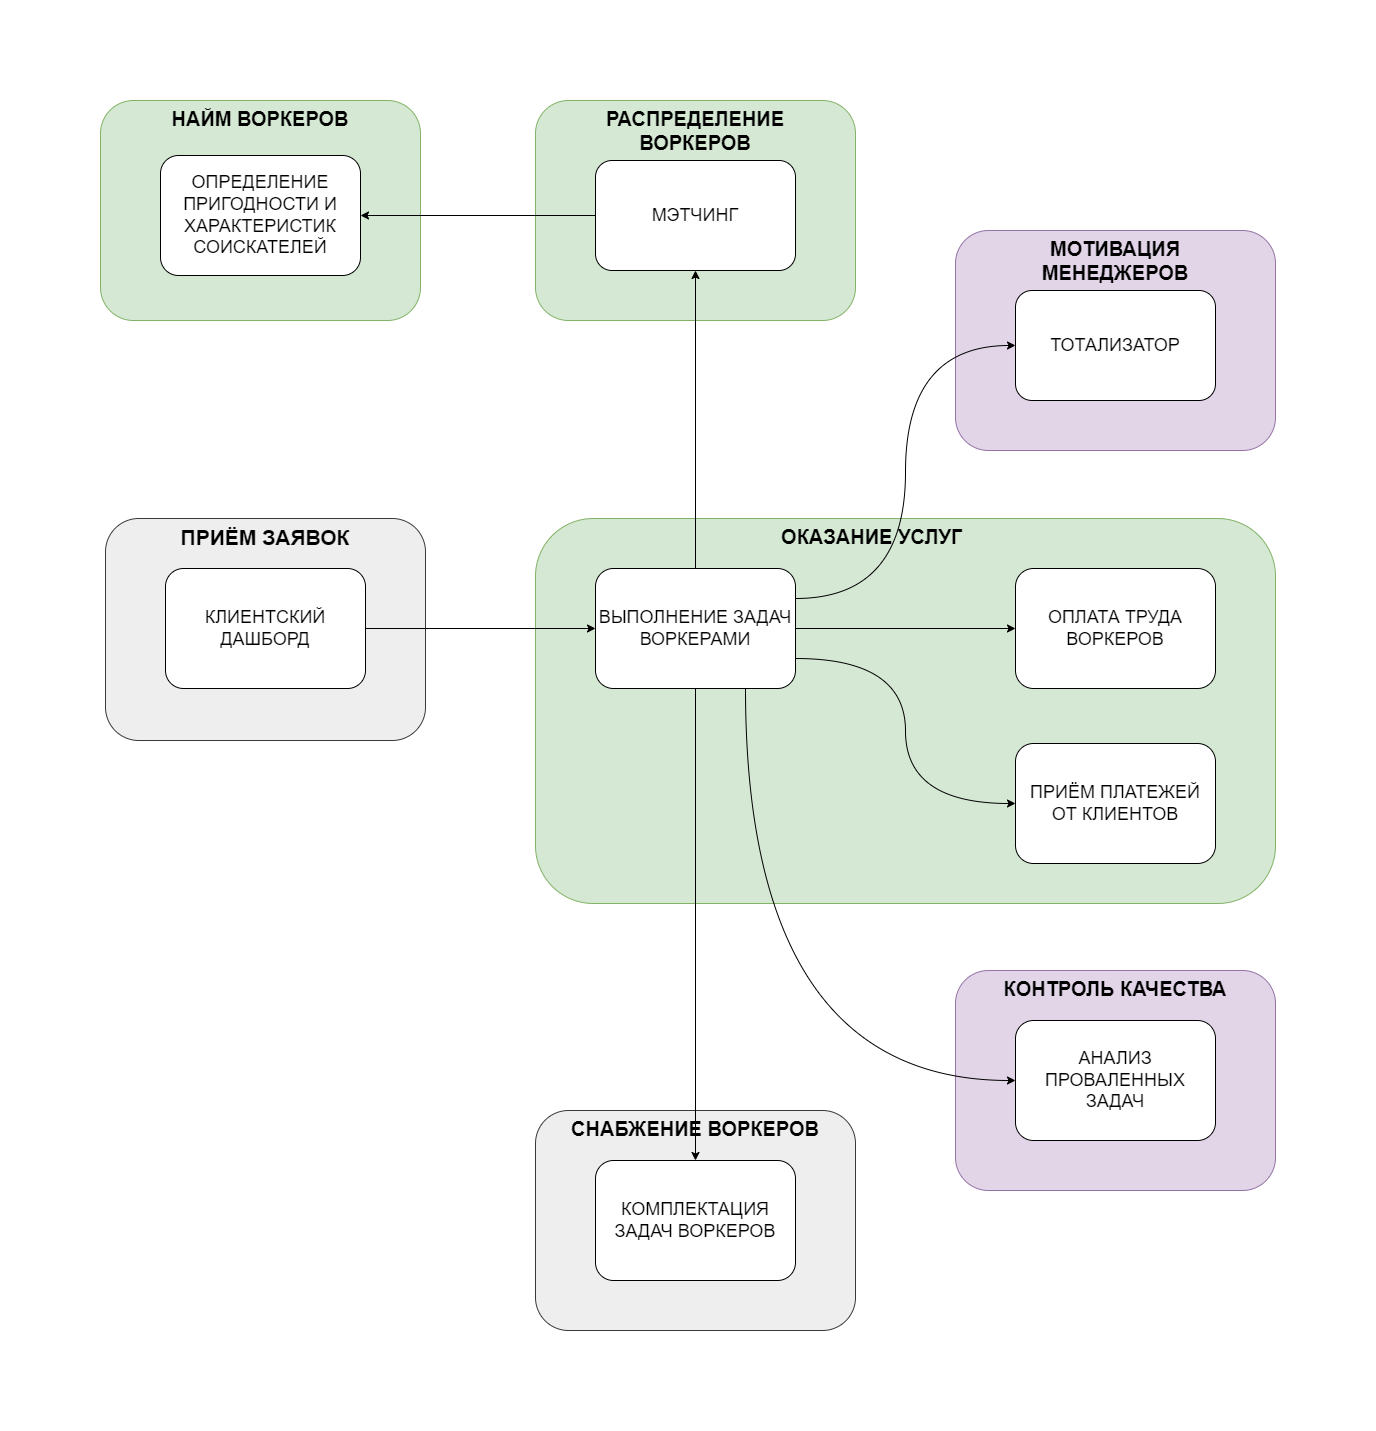

The diagram above was exported from draw.io. Its source (the exported page's mxGraphModel, read from the mxfile embedded in the PNG):
<mxGraphModel dx="1276" dy="1658" grid="1" gridSize="10" guides="1" tooltips="1" connect="1" arrows="1" fold="1" page="1" pageScale="1" pageWidth="1450" pageHeight="1500" math="0" shadow="0">
  <root>
    <mxCell id="0" />
    <mxCell id="1" parent="0" />
    <mxCell id="gK7Y1I6zPceGVn6tA7fC-21" value="КОНТРОЛЬ КАЧЕСТВА" style="rounded=1;whiteSpace=wrap;html=1;fillColor=#e1d5e7;strokeColor=#9673a6;verticalAlign=top;fontSize=20;fontStyle=1;" parent="1" vertex="1">
      <mxGeometry x="985" y="1010" width="320" height="220" as="geometry" />
    </mxCell>
    <mxCell id="gK7Y1I6zPceGVn6tA7fC-13" value="СНАБЖЕНИЕ ВОРКЕРОВ" style="rounded=1;whiteSpace=wrap;html=1;fillColor=#eeeeee;strokeColor=#36393d;verticalAlign=top;fontSize=20;fontStyle=1;" parent="1" vertex="1">
      <mxGeometry x="565" y="1150" width="320" height="220" as="geometry" />
    </mxCell>
    <mxCell id="gK7Y1I6zPceGVn6tA7fC-6" value="НАЙМ ВОРКЕРОВ" style="rounded=1;whiteSpace=wrap;html=1;fillColor=#d5e8d4;strokeColor=#82b366;verticalAlign=top;fontSize=20;fontStyle=1" parent="1" vertex="1">
      <mxGeometry x="130" y="140" width="320" height="220" as="geometry" />
    </mxCell>
    <mxCell id="gK7Y1I6zPceGVn6tA7fC-16" value="МОТИВАЦИЯ&lt;div&gt;МЕНЕДЖЕРОВ&lt;/div&gt;" style="rounded=1;whiteSpace=wrap;html=1;fillColor=#e1d5e7;strokeColor=#9673a6;verticalAlign=top;fontSize=20;fontStyle=1" parent="1" vertex="1">
      <mxGeometry x="985" y="270" width="320" height="220" as="geometry" />
    </mxCell>
    <mxCell id="gK7Y1I6zPceGVn6tA7fC-9" value="ОКАЗАНИЕ УСЛУГ&amp;nbsp; &amp;nbsp; &amp;nbsp; &amp;nbsp; &amp;nbsp; &amp;nbsp;&amp;nbsp;" style="rounded=1;whiteSpace=wrap;html=1;fillColor=#d5e8d4;strokeColor=#82b366;verticalAlign=top;fontSize=20;fontStyle=1" parent="1" vertex="1">
      <mxGeometry x="565" y="558" width="740" height="385" as="geometry" />
    </mxCell>
    <mxCell id="gK7Y1I6zPceGVn6tA7fC-3" value="ПРИЁМ ЗАЯВОК" style="rounded=1;whiteSpace=wrap;html=1;fillColor=#eeeeee;strokeColor=#36393d;verticalAlign=top;fontSize=21;fontStyle=1" parent="1" vertex="1">
      <mxGeometry x="135" y="558" width="320" height="222" as="geometry" />
    </mxCell>
    <mxCell id="4FnbwggzfWfGXZHZl5As-1" style="edgeStyle=orthogonalEdgeStyle;rounded=0;orthogonalLoop=1;jettySize=auto;html=1;exitX=1;exitY=0.5;exitDx=0;exitDy=0;entryX=0;entryY=0.5;entryDx=0;entryDy=0;" edge="1" parent="1" source="gK7Y1I6zPceGVn6tA7fC-2" target="gK7Y1I6zPceGVn6tA7fC-11">
      <mxGeometry relative="1" as="geometry" />
    </mxCell>
    <mxCell id="gK7Y1I6zPceGVn6tA7fC-2" value="&lt;font style=&quot;font-size: 18px;&quot;&gt;КЛИЕНТСКИЙ ДАШБОРД&lt;/font&gt;" style="rounded=1;whiteSpace=wrap;html=1;fontStyle=0;fontSize=18;" parent="1" vertex="1">
      <mxGeometry x="195" y="608" width="200" height="120" as="geometry" />
    </mxCell>
    <mxCell id="gK7Y1I6zPceGVn6tA7fC-4" value="РАСПРЕДЕЛЕНИЕ&lt;br&gt;ВОРКЕРОВ" style="rounded=1;whiteSpace=wrap;html=1;fillColor=#d5e8d4;strokeColor=#82b366;verticalAlign=top;fontSize=20;fontStyle=1" parent="1" vertex="1">
      <mxGeometry x="565" y="140" width="320" height="220" as="geometry" />
    </mxCell>
    <mxCell id="4FnbwggzfWfGXZHZl5As-6" style="edgeStyle=orthogonalEdgeStyle;rounded=0;orthogonalLoop=1;jettySize=auto;html=1;exitX=0;exitY=0.5;exitDx=0;exitDy=0;entryX=1;entryY=0.5;entryDx=0;entryDy=0;" edge="1" parent="1" source="gK7Y1I6zPceGVn6tA7fC-5" target="gK7Y1I6zPceGVn6tA7fC-7">
      <mxGeometry relative="1" as="geometry" />
    </mxCell>
    <mxCell id="gK7Y1I6zPceGVn6tA7fC-5" value="МЭТЧИНГ" style="rounded=1;whiteSpace=wrap;html=1;fontStyle=0;fontSize=18;" parent="1" vertex="1">
      <mxGeometry x="625" y="200" width="200" height="110" as="geometry" />
    </mxCell>
    <mxCell id="gK7Y1I6zPceGVn6tA7fC-7" value="ОПРЕДЕЛЕНИЕ ПРИГОДНОСТИ И ХАРАКТЕРИСТИК СОИСКАТЕЛЕЙ" style="rounded=1;whiteSpace=wrap;html=1;fontStyle=0;fontSize=18;" parent="1" vertex="1">
      <mxGeometry x="190" y="195" width="200" height="120" as="geometry" />
    </mxCell>
    <mxCell id="gK7Y1I6zPceGVn6tA7fC-10" value="ОПЛАТА ТРУДА ВОРКЕРОВ" style="rounded=1;whiteSpace=wrap;html=1;fontStyle=0;fontSize=18;" parent="1" vertex="1">
      <mxGeometry x="1045" y="608" width="200" height="120" as="geometry" />
    </mxCell>
    <mxCell id="4FnbwggzfWfGXZHZl5As-2" style="edgeStyle=orthogonalEdgeStyle;rounded=0;orthogonalLoop=1;jettySize=auto;html=1;exitX=1;exitY=0.5;exitDx=0;exitDy=0;entryX=0;entryY=0.5;entryDx=0;entryDy=0;" edge="1" parent="1" source="gK7Y1I6zPceGVn6tA7fC-11" target="gK7Y1I6zPceGVn6tA7fC-10">
      <mxGeometry relative="1" as="geometry" />
    </mxCell>
    <mxCell id="4FnbwggzfWfGXZHZl5As-3" style="edgeStyle=orthogonalEdgeStyle;rounded=0;orthogonalLoop=1;jettySize=auto;html=1;exitX=1;exitY=0.75;exitDx=0;exitDy=0;entryX=0;entryY=0.5;entryDx=0;entryDy=0;curved=1;" edge="1" parent="1" source="gK7Y1I6zPceGVn6tA7fC-11" target="gK7Y1I6zPceGVn6tA7fC-12">
      <mxGeometry relative="1" as="geometry" />
    </mxCell>
    <mxCell id="4FnbwggzfWfGXZHZl5As-4" style="edgeStyle=orthogonalEdgeStyle;rounded=0;orthogonalLoop=1;jettySize=auto;html=1;exitX=1;exitY=0.25;exitDx=0;exitDy=0;entryX=0;entryY=0.5;entryDx=0;entryDy=0;curved=1;" edge="1" parent="1" source="gK7Y1I6zPceGVn6tA7fC-11" target="gK7Y1I6zPceGVn6tA7fC-17">
      <mxGeometry relative="1" as="geometry" />
    </mxCell>
    <mxCell id="4FnbwggzfWfGXZHZl5As-5" style="edgeStyle=orthogonalEdgeStyle;rounded=0;orthogonalLoop=1;jettySize=auto;html=1;exitX=0.5;exitY=0;exitDx=0;exitDy=0;entryX=0.5;entryY=1;entryDx=0;entryDy=0;" edge="1" parent="1" source="gK7Y1I6zPceGVn6tA7fC-11" target="gK7Y1I6zPceGVn6tA7fC-5">
      <mxGeometry relative="1" as="geometry" />
    </mxCell>
    <mxCell id="4FnbwggzfWfGXZHZl5As-7" style="edgeStyle=orthogonalEdgeStyle;rounded=0;orthogonalLoop=1;jettySize=auto;html=1;exitX=0.5;exitY=1;exitDx=0;exitDy=0;entryX=0.5;entryY=0;entryDx=0;entryDy=0;" edge="1" parent="1" source="gK7Y1I6zPceGVn6tA7fC-11" target="gK7Y1I6zPceGVn6tA7fC-15">
      <mxGeometry relative="1" as="geometry" />
    </mxCell>
    <mxCell id="4FnbwggzfWfGXZHZl5As-8" style="edgeStyle=orthogonalEdgeStyle;rounded=0;orthogonalLoop=1;jettySize=auto;html=1;exitX=0.75;exitY=1;exitDx=0;exitDy=0;entryX=0;entryY=0.5;entryDx=0;entryDy=0;curved=1;" edge="1" parent="1" source="gK7Y1I6zPceGVn6tA7fC-11" target="gK7Y1I6zPceGVn6tA7fC-23">
      <mxGeometry relative="1" as="geometry" />
    </mxCell>
    <mxCell id="gK7Y1I6zPceGVn6tA7fC-11" value="ВЫПОЛНЕНИЕ ЗАДАЧ ВОРКЕРАМИ" style="rounded=1;whiteSpace=wrap;html=1;fontStyle=0;fontSize=18;" parent="1" vertex="1">
      <mxGeometry x="625" y="608" width="200" height="120" as="geometry" />
    </mxCell>
    <mxCell id="gK7Y1I6zPceGVn6tA7fC-12" value="ПРИЁМ ПЛАТЕЖЕЙ ОТ КЛИЕНТОВ" style="rounded=1;whiteSpace=wrap;html=1;fontStyle=0;fontSize=18;" parent="1" vertex="1">
      <mxGeometry x="1045" y="783" width="200" height="120" as="geometry" />
    </mxCell>
    <mxCell id="gK7Y1I6zPceGVn6tA7fC-15" value="КОМПЛЕКТАЦИЯ ЗАДАЧ ВОРКЕРОВ" style="rounded=1;whiteSpace=wrap;html=1;fontStyle=0;fontSize=18;" parent="1" vertex="1">
      <mxGeometry x="625" y="1200" width="200" height="120" as="geometry" />
    </mxCell>
    <mxCell id="gK7Y1I6zPceGVn6tA7fC-17" value="ТОТАЛИЗАТОР" style="rounded=1;whiteSpace=wrap;html=1;fontStyle=0;fontSize=18;" parent="1" vertex="1">
      <mxGeometry x="1045" y="330" width="200" height="110" as="geometry" />
    </mxCell>
    <mxCell id="gK7Y1I6zPceGVn6tA7fC-23" value="АНАЛИЗ ПРОВАЛЕННЫХ ЗАДАЧ" style="rounded=1;whiteSpace=wrap;html=1;fontStyle=0;fontSize=18;" parent="1" vertex="1">
      <mxGeometry x="1045" y="1060" width="200" height="120" as="geometry" />
    </mxCell>
  </root>
</mxGraphModel>